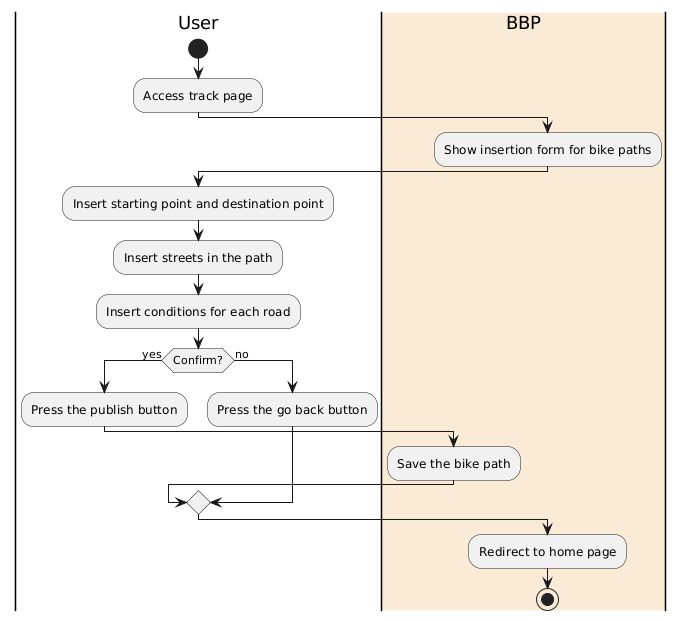

The diagram above was rendered by PlantUML. Its source (embedded in the PNG):
@startuml
|User|
start
:Access track page;
|#AntiqueWhite|BBP|
:Show insertion form for bike paths;
|User|
:Insert starting point and destination point;
:Insert streets in the path;
:Insert conditions for each road;
if(Confirm?) then (yes)
    :Press the publish button;
    |BBP|
    :Save the bike path;
else (no)
    |User|
    :Press the go back button;
endif;
|BBP|
:Redirect to home page;
stop
@enduml